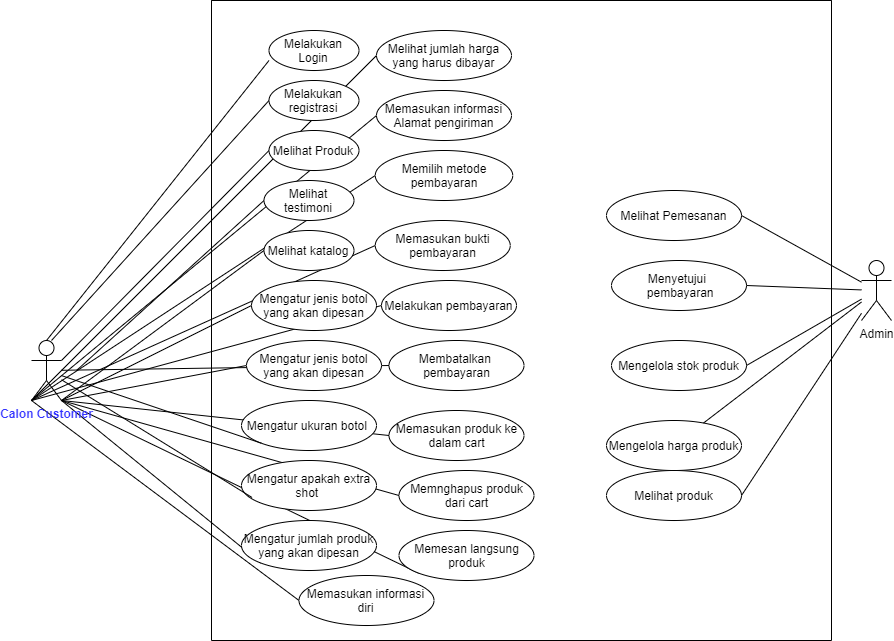

The diagram above was exported from draw.io. Its source (the exported page's mxGraphModel, read from the mxfile embedded in the PNG):
<mxGraphModel dx="1304" dy="567" grid="1" gridSize="10" guides="1" tooltips="1" connect="1" arrows="1" fold="1" page="1" pageScale="1" pageWidth="850" pageHeight="1100" math="0" shadow="0">
  <root>
    <mxCell id="0" />
    <mxCell id="1" parent="0" />
    <mxCell id="EGzEH4NReSaIpWEVQo_0-43" value="" style="endArrow=none;html=1;entryX=0;entryY=0.5;entryDx=0;entryDy=0;exitX=0;exitY=1;exitDx=0;exitDy=0;exitPerimeter=0;" parent="1" source="EGzEH4NReSaIpWEVQo_0-26" target="EGzEH4NReSaIpWEVQo_0-17" edge="1">
      <mxGeometry width="50" height="50" relative="1" as="geometry">
        <mxPoint x="180.00000000000023" y="490" as="sourcePoint" />
        <mxPoint x="362.5000000000002" y="525" as="targetPoint" />
      </mxGeometry>
    </mxCell>
    <mxCell id="EGzEH4NReSaIpWEVQo_0-30" value="" style="endArrow=none;html=1;exitX=0.5;exitY=0;exitDx=0;exitDy=0;exitPerimeter=0;entryX=0;entryY=0.75;entryDx=0;entryDy=0;entryPerimeter=0;" parent="1" source="EGzEH4NReSaIpWEVQo_0-26" target="EGzEH4NReSaIpWEVQo_0-4" edge="1">
      <mxGeometry width="50" height="50" relative="1" as="geometry">
        <mxPoint x="620" y="450" as="sourcePoint" />
        <mxPoint x="670" y="400" as="targetPoint" />
      </mxGeometry>
    </mxCell>
    <mxCell id="EGzEH4NReSaIpWEVQo_0-31" value="" style="endArrow=none;html=1;entryX=0;entryY=0.5;entryDx=0;entryDy=0;" parent="1" target="EGzEH4NReSaIpWEVQo_0-5" edge="1">
      <mxGeometry width="50" height="50" relative="1" as="geometry">
        <mxPoint x="160" y="420" as="sourcePoint" />
        <mxPoint x="390.0000000000002" y="-140" as="targetPoint" />
      </mxGeometry>
    </mxCell>
    <mxCell id="EGzEH4NReSaIpWEVQo_0-32" value="" style="endArrow=none;html=1;exitX=1;exitY=0.3333333333333333;exitDx=0;exitDy=0;exitPerimeter=0;entryX=0;entryY=0.5;entryDx=0;entryDy=0;" parent="1" source="EGzEH4NReSaIpWEVQo_0-26" target="EGzEH4NReSaIpWEVQo_0-6" edge="1">
      <mxGeometry width="50" height="50" relative="1" as="geometry">
        <mxPoint x="175.00000000000023" y="440" as="sourcePoint" />
        <mxPoint x="389.99999999999454" y="-100" as="targetPoint" />
      </mxGeometry>
    </mxCell>
    <mxCell id="EGzEH4NReSaIpWEVQo_0-33" value="" style="endArrow=none;html=1;entryX=0;entryY=0.5;entryDx=0;entryDy=0;" parent="1" target="EGzEH4NReSaIpWEVQo_0-7" edge="1">
      <mxGeometry width="50" height="50" relative="1" as="geometry">
        <mxPoint x="185" y="450" as="sourcePoint" />
        <mxPoint x="389.99999999999454" y="-50" as="targetPoint" />
      </mxGeometry>
    </mxCell>
    <mxCell id="EGzEH4NReSaIpWEVQo_0-34" value="" style="endArrow=none;html=1;entryX=0;entryY=0.5;entryDx=0;entryDy=0;exitX=1;exitY=1;exitDx=0;exitDy=0;exitPerimeter=0;" parent="1" source="EGzEH4NReSaIpWEVQo_0-26" target="EGzEH4NReSaIpWEVQo_0-8" edge="1">
      <mxGeometry width="50" height="50" relative="1" as="geometry">
        <mxPoint x="195.00000000000023" y="460" as="sourcePoint" />
        <mxPoint x="384.99999999999454" as="targetPoint" />
      </mxGeometry>
    </mxCell>
    <mxCell id="EGzEH4NReSaIpWEVQo_0-35" value="" style="endArrow=none;html=1;entryX=0;entryY=0.5;entryDx=0;entryDy=0;" parent="1" target="EGzEH4NReSaIpWEVQo_0-9" edge="1">
      <mxGeometry width="50" height="50" relative="1" as="geometry">
        <mxPoint x="170" y="480" as="sourcePoint" />
        <mxPoint x="384.99999999999454" y="50" as="targetPoint" />
      </mxGeometry>
    </mxCell>
    <mxCell id="EGzEH4NReSaIpWEVQo_0-36" value="" style="endArrow=none;html=1;entryX=0;entryY=0.5;entryDx=0;entryDy=0;" parent="1" target="EGzEH4NReSaIpWEVQo_0-10" edge="1">
      <mxGeometry width="50" height="50" relative="1" as="geometry">
        <mxPoint x="170" y="480" as="sourcePoint" />
        <mxPoint x="372.5000000000002" y="105" as="targetPoint" />
      </mxGeometry>
    </mxCell>
    <mxCell id="EGzEH4NReSaIpWEVQo_0-39" value="" style="endArrow=none;html=1;entryX=0;entryY=1;entryDx=0;entryDy=0;" parent="1" target="EGzEH4NReSaIpWEVQo_0-13" edge="1">
      <mxGeometry width="50" height="50" relative="1" as="geometry">
        <mxPoint x="170" y="480" as="sourcePoint" />
        <mxPoint x="373.0300000000002" y="297" as="targetPoint" />
      </mxGeometry>
    </mxCell>
    <mxCell id="EGzEH4NReSaIpWEVQo_0-40" value="" style="endArrow=none;html=1;entryX=0;entryY=1;entryDx=0;entryDy=0;" parent="1" target="EGzEH4NReSaIpWEVQo_0-14" edge="1">
      <mxGeometry width="50" height="50" relative="1" as="geometry">
        <mxPoint x="170" y="480" as="sourcePoint" />
        <mxPoint x="382.5676650133712" y="362.7871256199858" as="targetPoint" />
      </mxGeometry>
    </mxCell>
    <mxCell id="EGzEH4NReSaIpWEVQo_0-41" value="" style="endArrow=none;html=1;entryX=0;entryY=0.5;entryDx=0;entryDy=0;" parent="1" target="EGzEH4NReSaIpWEVQo_0-15" edge="1">
      <mxGeometry width="50" height="50" relative="1" as="geometry">
        <mxPoint x="170" y="480" as="sourcePoint" />
        <mxPoint x="382.5676650133712" y="422.7871256199858" as="targetPoint" />
      </mxGeometry>
    </mxCell>
    <mxCell id="EGzEH4NReSaIpWEVQo_0-42" value="" style="endArrow=none;html=1;entryX=0;entryY=0.5;entryDx=0;entryDy=0;exitX=1;exitY=1;exitDx=0;exitDy=0;exitPerimeter=0;" parent="1" source="EGzEH4NReSaIpWEVQo_0-26" target="EGzEH4NReSaIpWEVQo_0-16" edge="1">
      <mxGeometry width="50" height="50" relative="1" as="geometry">
        <mxPoint x="180.00000000000023" y="490" as="sourcePoint" />
        <mxPoint x="367.5000000000002" y="465" as="targetPoint" />
      </mxGeometry>
    </mxCell>
    <mxCell id="EGzEH4NReSaIpWEVQo_0-44" value="" style="endArrow=none;html=1;entryX=0;entryY=0.5;entryDx=0;entryDy=0;" parent="1" target="EGzEH4NReSaIpWEVQo_0-18" edge="1">
      <mxGeometry width="50" height="50" relative="1" as="geometry">
        <mxPoint x="140" y="480" as="sourcePoint" />
        <mxPoint x="362.5000000000002" y="585" as="targetPoint" />
      </mxGeometry>
    </mxCell>
    <mxCell id="EGzEH4NReSaIpWEVQo_0-45" value="" style="endArrow=none;html=1;entryX=0;entryY=0.5;entryDx=0;entryDy=0;" parent="1" target="EGzEH4NReSaIpWEVQo_0-19" edge="1">
      <mxGeometry width="50" height="50" relative="1" as="geometry">
        <mxPoint x="140" y="480" as="sourcePoint" />
        <mxPoint x="367.5000000000002" y="645" as="targetPoint" />
      </mxGeometry>
    </mxCell>
    <mxCell id="EGzEH4NReSaIpWEVQo_0-46" value="" style="endArrow=none;html=1;entryX=0;entryY=0.5;entryDx=0;entryDy=0;" parent="1" target="EGzEH4NReSaIpWEVQo_0-21" edge="1">
      <mxGeometry width="50" height="50" relative="1" as="geometry">
        <mxPoint x="140" y="480" as="sourcePoint" />
        <mxPoint x="362.5000000000002" y="705" as="targetPoint" />
      </mxGeometry>
    </mxCell>
    <mxCell id="EGzEH4NReSaIpWEVQo_0-47" value="" style="endArrow=none;html=1;entryX=0;entryY=0.5;entryDx=0;entryDy=0;exitX=0;exitY=1;exitDx=0;exitDy=0;exitPerimeter=0;" parent="1" source="EGzEH4NReSaIpWEVQo_0-26" target="EGzEH4NReSaIpWEVQo_0-20" edge="1">
      <mxGeometry width="50" height="50" relative="1" as="geometry">
        <mxPoint x="180.00000000000023" y="520" as="sourcePoint" />
        <mxPoint x="362.5000000000002" y="765" as="targetPoint" />
      </mxGeometry>
    </mxCell>
    <mxCell id="EGzEH4NReSaIpWEVQo_0-48" value="" style="endArrow=none;html=1;entryX=0;entryY=0.5;entryDx=0;entryDy=0;" parent="1" target="EGzEH4NReSaIpWEVQo_0-22" edge="1">
      <mxGeometry width="50" height="50" relative="1" as="geometry">
        <mxPoint x="140" y="480" as="sourcePoint" />
        <mxPoint x="362.5000000000002" y="825" as="targetPoint" />
      </mxGeometry>
    </mxCell>
    <mxCell id="EGzEH4NReSaIpWEVQo_0-49" value="" style="endArrow=none;html=1;entryX=0;entryY=0.5;entryDx=0;entryDy=0;" parent="1" source="EGzEH4NReSaIpWEVQo_0-26" target="EGzEH4NReSaIpWEVQo_0-23" edge="1">
      <mxGeometry width="50" height="50" relative="1" as="geometry">
        <mxPoint x="200.00000000000023" y="540" as="sourcePoint" />
        <mxPoint x="362.5000000000002" y="885" as="targetPoint" />
      </mxGeometry>
    </mxCell>
    <mxCell id="EGzEH4NReSaIpWEVQo_0-3" value="" style="swimlane;startSize=0;" parent="1" vertex="1">
      <mxGeometry x="320" y="80" width="620" height="640" as="geometry" />
    </mxCell>
    <mxCell id="EGzEH4NReSaIpWEVQo_0-4" value="Melakukan Login" style="ellipse;whiteSpace=wrap;html=1;fillColor=#FFFFFF;" parent="EGzEH4NReSaIpWEVQo_0-3" vertex="1">
      <mxGeometry x="57.5" y="30" width="90" height="40" as="geometry" />
    </mxCell>
    <mxCell id="EGzEH4NReSaIpWEVQo_0-5" value="Melakukan registrasi" style="ellipse;whiteSpace=wrap;html=1;fillColor=#FFFFFF;" parent="EGzEH4NReSaIpWEVQo_0-3" vertex="1">
      <mxGeometry x="57.5" y="80" width="90" height="40" as="geometry" />
    </mxCell>
    <mxCell id="EGzEH4NReSaIpWEVQo_0-6" value="Melihat Produk" style="ellipse;whiteSpace=wrap;html=1;fillColor=#FFFFFF;" parent="EGzEH4NReSaIpWEVQo_0-3" vertex="1">
      <mxGeometry x="57.5" y="130" width="90" height="40" as="geometry" />
    </mxCell>
    <mxCell id="EGzEH4NReSaIpWEVQo_0-7" value="Melihat testimoni" style="ellipse;whiteSpace=wrap;html=1;fillColor=#FFFFFF;" parent="EGzEH4NReSaIpWEVQo_0-3" vertex="1">
      <mxGeometry x="52.5" y="180" width="90" height="40" as="geometry" />
    </mxCell>
    <mxCell id="EGzEH4NReSaIpWEVQo_0-8" value="Melihat katalog" style="ellipse;whiteSpace=wrap;html=1;fillColor=#FFFFFF;" parent="EGzEH4NReSaIpWEVQo_0-3" vertex="1">
      <mxGeometry x="52.5" y="230" width="90" height="40" as="geometry" />
    </mxCell>
    <mxCell id="EGzEH4NReSaIpWEVQo_0-10" value="Mengatur jenis botol yang akan dipesan" style="ellipse;whiteSpace=wrap;html=1;fillColor=#FFFFFF;" parent="EGzEH4NReSaIpWEVQo_0-3" vertex="1">
      <mxGeometry x="35" y="340" width="135" height="50" as="geometry" />
    </mxCell>
    <mxCell id="EGzEH4NReSaIpWEVQo_0-12" value="Mengatur apakah extra shot&amp;nbsp;" style="ellipse;whiteSpace=wrap;html=1;fillColor=#FFFFFF;" parent="EGzEH4NReSaIpWEVQo_0-3" vertex="1">
      <mxGeometry x="30" y="460" width="135" height="50" as="geometry" />
    </mxCell>
    <mxCell id="EGzEH4NReSaIpWEVQo_0-13" value="Mengatur jumlah produk yang akan dipesan" style="ellipse;whiteSpace=wrap;html=1;fillColor=#FFFFFF;" parent="EGzEH4NReSaIpWEVQo_0-3" vertex="1">
      <mxGeometry x="30" y="520" width="135" height="50" as="geometry" />
    </mxCell>
    <mxCell id="EGzEH4NReSaIpWEVQo_0-14" value="Memesan langsung produk" style="ellipse;whiteSpace=wrap;html=1;fillColor=#FFFFFF;" parent="EGzEH4NReSaIpWEVQo_0-3" vertex="1">
      <mxGeometry x="187.5" y="530" width="135" height="50" as="geometry" />
    </mxCell>
    <mxCell id="EGzEH4NReSaIpWEVQo_0-15" value="Memasukan produk ke dalam cart" style="ellipse;whiteSpace=wrap;html=1;fillColor=#FFFFFF;" parent="EGzEH4NReSaIpWEVQo_0-3" vertex="1">
      <mxGeometry x="177.5" y="410" width="135" height="50" as="geometry" />
    </mxCell>
    <mxCell id="EGzEH4NReSaIpWEVQo_0-16" value="Memnghapus produk dari cart" style="ellipse;whiteSpace=wrap;html=1;fillColor=#FFFFFF;" parent="EGzEH4NReSaIpWEVQo_0-3" vertex="1">
      <mxGeometry x="187.5" y="470" width="135" height="50" as="geometry" />
    </mxCell>
    <mxCell id="EGzEH4NReSaIpWEVQo_0-17" value="Melihat jumlah harga yang harus dibayar" style="ellipse;whiteSpace=wrap;html=1;fillColor=#FFFFFF;" parent="EGzEH4NReSaIpWEVQo_0-3" vertex="1">
      <mxGeometry x="165" y="30" width="135" height="50" as="geometry" />
    </mxCell>
    <mxCell id="EGzEH4NReSaIpWEVQo_0-18" value="Memasukan informasi diri" style="ellipse;whiteSpace=wrap;html=1;fillColor=#FFFFFF;" parent="EGzEH4NReSaIpWEVQo_0-3" vertex="1">
      <mxGeometry x="87.5" y="575" width="135" height="50" as="geometry" />
    </mxCell>
    <mxCell id="EGzEH4NReSaIpWEVQo_0-19" value="Memasukan informasi Alamat pengiriman" style="ellipse;whiteSpace=wrap;html=1;fillColor=#FFFFFF;" parent="EGzEH4NReSaIpWEVQo_0-3" vertex="1">
      <mxGeometry x="165" y="90" width="135" height="50" as="geometry" />
    </mxCell>
    <mxCell id="EGzEH4NReSaIpWEVQo_0-20" value="Memasukan bukti pembayaran" style="ellipse;whiteSpace=wrap;html=1;fillColor=#FFFFFF;" parent="EGzEH4NReSaIpWEVQo_0-3" vertex="1">
      <mxGeometry x="163.75" y="220" width="135" height="50" as="geometry" />
    </mxCell>
    <mxCell id="EGzEH4NReSaIpWEVQo_0-21" value="Memilih metode pembayaran" style="ellipse;whiteSpace=wrap;html=1;fillColor=#FFFFFF;" parent="EGzEH4NReSaIpWEVQo_0-3" vertex="1">
      <mxGeometry x="163.75" y="150" width="137.5" height="50" as="geometry" />
    </mxCell>
    <mxCell id="EGzEH4NReSaIpWEVQo_0-22" value="Melakukan pembayaran" style="ellipse;whiteSpace=wrap;html=1;fillColor=#FFFFFF;" parent="EGzEH4NReSaIpWEVQo_0-3" vertex="1">
      <mxGeometry x="170" y="280" width="135" height="50" as="geometry" />
    </mxCell>
    <mxCell id="EGzEH4NReSaIpWEVQo_0-23" value="Membatalkan&amp;nbsp; pembayaran" style="ellipse;whiteSpace=wrap;html=1;fillColor=#FFFFFF;" parent="EGzEH4NReSaIpWEVQo_0-3" vertex="1">
      <mxGeometry x="177.5" y="340" width="135" height="50" as="geometry" />
    </mxCell>
    <mxCell id="EGzEH4NReSaIpWEVQo_0-24" value="Menyetujui&amp;nbsp; &amp;nbsp;pembayaran" style="ellipse;whiteSpace=wrap;html=1;" parent="EGzEH4NReSaIpWEVQo_0-3" vertex="1">
      <mxGeometry x="400" y="260" width="135" height="50" as="geometry" />
    </mxCell>
    <mxCell id="ecgGIRE1uu1FvMzhs9D9-1" value="Mengelola stok produk" style="ellipse;whiteSpace=wrap;html=1;" vertex="1" parent="EGzEH4NReSaIpWEVQo_0-3">
      <mxGeometry x="400" y="340" width="135" height="50" as="geometry" />
    </mxCell>
    <mxCell id="EGzEH4NReSaIpWEVQo_0-9" value="Mengatur jenis botol yang akan dipesan" style="ellipse;whiteSpace=wrap;html=1;fillColor=#FFFFFF;" parent="EGzEH4NReSaIpWEVQo_0-3" vertex="1">
      <mxGeometry x="40" y="280" width="125" height="50" as="geometry" />
    </mxCell>
    <mxCell id="MvHM5iWaPFD9dYYHacpN-7" value="Mengelola harga produk" style="ellipse;whiteSpace=wrap;html=1;" vertex="1" parent="EGzEH4NReSaIpWEVQo_0-3">
      <mxGeometry x="395" y="420" width="135" height="50" as="geometry" />
    </mxCell>
    <mxCell id="MvHM5iWaPFD9dYYHacpN-8" value="Melihat produk" style="ellipse;whiteSpace=wrap;html=1;" vertex="1" parent="EGzEH4NReSaIpWEVQo_0-3">
      <mxGeometry x="395" y="470" width="135" height="50" as="geometry" />
    </mxCell>
    <mxCell id="MvHM5iWaPFD9dYYHacpN-9" value="Melihat Pemesanan" style="ellipse;whiteSpace=wrap;html=1;" vertex="1" parent="EGzEH4NReSaIpWEVQo_0-3">
      <mxGeometry x="395" y="190" width="135" height="50" as="geometry" />
    </mxCell>
    <mxCell id="EGzEH4NReSaIpWEVQo_0-11" value="Mengatur ukuran botol&amp;nbsp;" style="ellipse;whiteSpace=wrap;html=1;fillColor=#FFFFFF;" parent="1" vertex="1">
      <mxGeometry x="350" y="480" width="135" height="50" as="geometry" />
    </mxCell>
    <mxCell id="EGzEH4NReSaIpWEVQo_0-26" value="&lt;b&gt;&lt;font color=&quot;#3333ff&quot;&gt;Calon Customer&lt;/font&gt;&lt;/b&gt;" style="shape=umlActor;verticalLabelPosition=bottom;verticalAlign=top;html=1;outlineConnect=0;" parent="1" vertex="1">
      <mxGeometry x="140" y="420" width="30" height="60" as="geometry" />
    </mxCell>
    <mxCell id="EGzEH4NReSaIpWEVQo_0-27" value="Admin" style="shape=umlActor;verticalLabelPosition=bottom;verticalAlign=top;html=1;outlineConnect=0;" parent="1" vertex="1">
      <mxGeometry x="970" y="340" width="30" height="60" as="geometry" />
    </mxCell>
    <mxCell id="EGzEH4NReSaIpWEVQo_0-37" value="" style="endArrow=none;html=1;entryX=0;entryY=1;entryDx=0;entryDy=0;" parent="1" source="EGzEH4NReSaIpWEVQo_0-26" target="EGzEH4NReSaIpWEVQo_0-11" edge="1">
      <mxGeometry width="50" height="50" relative="1" as="geometry">
        <mxPoint x="170" y="470" as="sourcePoint" />
        <mxPoint x="367.5000000000002" y="165" as="targetPoint" />
      </mxGeometry>
    </mxCell>
    <mxCell id="EGzEH4NReSaIpWEVQo_0-38" value="" style="endArrow=none;html=1;entryX=0.078;entryY=0.74;entryDx=0;entryDy=0;entryPerimeter=0;" parent="1" source="EGzEH4NReSaIpWEVQo_0-26" target="EGzEH4NReSaIpWEVQo_0-12" edge="1">
      <mxGeometry width="50" height="50" relative="1" as="geometry">
        <mxPoint x="180.00000000000023" y="445.02446070972906" as="sourcePoint" />
        <mxPoint x="382.5676650133712" y="242.78712561998577" as="targetPoint" />
      </mxGeometry>
    </mxCell>
    <mxCell id="EGzEH4NReSaIpWEVQo_0-52" value="" style="endArrow=none;html=1;exitX=1;exitY=0.5;exitDx=0;exitDy=0;" parent="1" source="EGzEH4NReSaIpWEVQo_0-24" target="EGzEH4NReSaIpWEVQo_0-27" edge="1">
      <mxGeometry width="50" height="50" relative="1" as="geometry">
        <mxPoint x="370" y="750" as="sourcePoint" />
        <mxPoint x="420" y="700" as="targetPoint" />
      </mxGeometry>
    </mxCell>
    <mxCell id="ecgGIRE1uu1FvMzhs9D9-6" value="" style="endArrow=none;html=1;exitX=1;exitY=0.5;exitDx=0;exitDy=0;" edge="1" parent="1" source="ecgGIRE1uu1FvMzhs9D9-1" target="EGzEH4NReSaIpWEVQo_0-27">
      <mxGeometry width="50" height="50" relative="1" as="geometry">
        <mxPoint x="487.5" y="1045" as="sourcePoint" />
        <mxPoint x="670" y="520" as="targetPoint" />
      </mxGeometry>
    </mxCell>
    <mxCell id="MvHM5iWaPFD9dYYHacpN-10" value="" style="endArrow=none;html=1;entryX=1;entryY=0.5;entryDx=0;entryDy=0;" edge="1" parent="1" source="EGzEH4NReSaIpWEVQo_0-27" target="MvHM5iWaPFD9dYYHacpN-9">
      <mxGeometry width="50" height="50" relative="1" as="geometry">
        <mxPoint x="650" y="420" as="sourcePoint" />
        <mxPoint x="700" y="370" as="targetPoint" />
      </mxGeometry>
    </mxCell>
    <mxCell id="MvHM5iWaPFD9dYYHacpN-11" value="" style="endArrow=none;html=1;" edge="1" parent="1" source="EGzEH4NReSaIpWEVQo_0-27" target="MvHM5iWaPFD9dYYHacpN-7">
      <mxGeometry width="50" height="50" relative="1" as="geometry">
        <mxPoint x="980" y="364.37500000000034" as="sourcePoint" />
        <mxPoint x="874.9999999999968" y="254.9999999999999" as="targetPoint" />
      </mxGeometry>
    </mxCell>
    <mxCell id="MvHM5iWaPFD9dYYHacpN-12" value="" style="endArrow=none;html=1;entryX=1;entryY=0.5;entryDx=0;entryDy=0;" edge="1" parent="1" source="EGzEH4NReSaIpWEVQo_0-27" target="MvHM5iWaPFD9dYYHacpN-8">
      <mxGeometry width="50" height="50" relative="1" as="geometry">
        <mxPoint x="980" y="391.4912192638277" as="sourcePoint" />
        <mxPoint x="822.0191836341014" y="512.5173659530972" as="targetPoint" />
      </mxGeometry>
    </mxCell>
  </root>
</mxGraphModel>